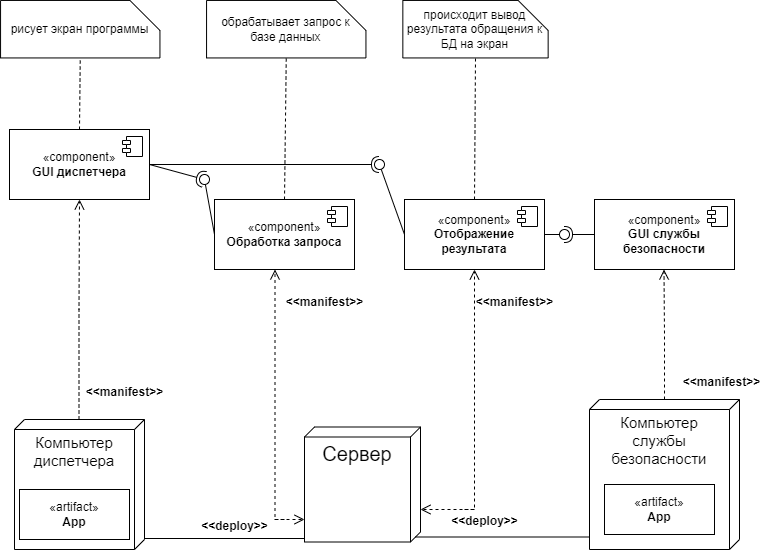

The diagram above was exported from draw.io. Its source (the exported page's mxGraphModel, read from the mxfile embedded in the PNG):
<mxGraphModel dx="1434" dy="783" grid="1" gridSize="10" guides="1" tooltips="1" connect="1" arrows="1" fold="1" page="1" pageScale="1" pageWidth="827" pageHeight="1169" math="0" shadow="0">
  <root>
    <mxCell id="0" />
    <mxCell id="1" parent="0" />
    <mxCell id="sPqmSQa0fwM8QI6sa6zV-2" value="«component»&lt;br&gt;&lt;b&gt;GUI диспетчера&lt;/b&gt;" style="html=1;dropTarget=0;whiteSpace=wrap;" vertex="1" parent="1">
      <mxGeometry x="75" y="220" width="140" height="70" as="geometry" />
    </mxCell>
    <mxCell id="sPqmSQa0fwM8QI6sa6zV-3" value="" style="shape=module;jettyWidth=8;jettyHeight=4;" vertex="1" parent="sPqmSQa0fwM8QI6sa6zV-2">
      <mxGeometry x="1" width="20" height="20" relative="1" as="geometry">
        <mxPoint x="-27" y="7" as="offset" />
      </mxGeometry>
    </mxCell>
    <mxCell id="sPqmSQa0fwM8QI6sa6zV-5" value="Сервер" style="verticalAlign=top;align=center;spacingTop=8;spacingLeft=2;spacingRight=12;shape=cube;size=10;direction=south;fontStyle=0;html=1;whiteSpace=wrap;fontSize=20;" vertex="1" parent="1">
      <mxGeometry x="370" y="517.5" width="116" height="115" as="geometry" />
    </mxCell>
    <mxCell id="sPqmSQa0fwM8QI6sa6zV-6" value="Компьютер диспетчера" style="verticalAlign=top;align=center;spacingTop=8;spacingLeft=2;spacingRight=12;shape=cube;size=10;direction=south;fontStyle=0;html=1;whiteSpace=wrap;fontSize=15;" vertex="1" parent="1">
      <mxGeometry x="80" y="510" width="130" height="130" as="geometry" />
    </mxCell>
    <mxCell id="sPqmSQa0fwM8QI6sa6zV-8" value="«artifact»&lt;br&gt;&lt;b&gt;App&lt;/b&gt;" style="html=1;whiteSpace=wrap;" vertex="1" parent="1">
      <mxGeometry x="85" y="580" width="110" height="50" as="geometry" />
    </mxCell>
    <mxCell id="sPqmSQa0fwM8QI6sa6zV-9" value="«component»&lt;br&gt;&lt;b&gt;Обработка запроса&lt;/b&gt;" style="html=1;dropTarget=0;whiteSpace=wrap;" vertex="1" parent="1">
      <mxGeometry x="280" y="290" width="140" height="70" as="geometry" />
    </mxCell>
    <mxCell id="sPqmSQa0fwM8QI6sa6zV-10" value="" style="shape=module;jettyWidth=8;jettyHeight=4;" vertex="1" parent="sPqmSQa0fwM8QI6sa6zV-9">
      <mxGeometry x="1" width="20" height="20" relative="1" as="geometry">
        <mxPoint x="-27" y="7" as="offset" />
      </mxGeometry>
    </mxCell>
    <mxCell id="sPqmSQa0fwM8QI6sa6zV-11" value="Компьютер службы безопасности" style="verticalAlign=top;align=center;spacingTop=8;spacingLeft=2;spacingRight=12;shape=cube;size=10;direction=south;fontStyle=0;html=1;whiteSpace=wrap;fontSize=15;" vertex="1" parent="1">
      <mxGeometry x="655" y="490" width="150" height="150" as="geometry" />
    </mxCell>
    <mxCell id="sPqmSQa0fwM8QI6sa6zV-12" value="«component»&lt;br&gt;&lt;b&gt;GUI службы безопасности&lt;/b&gt;" style="html=1;dropTarget=0;whiteSpace=wrap;" vertex="1" parent="1">
      <mxGeometry x="660" y="290" width="140" height="70" as="geometry" />
    </mxCell>
    <mxCell id="sPqmSQa0fwM8QI6sa6zV-13" value="" style="shape=module;jettyWidth=8;jettyHeight=4;" vertex="1" parent="sPqmSQa0fwM8QI6sa6zV-12">
      <mxGeometry x="1" width="20" height="20" relative="1" as="geometry">
        <mxPoint x="-27" y="7" as="offset" />
      </mxGeometry>
    </mxCell>
    <mxCell id="sPqmSQa0fwM8QI6sa6zV-15" value="&amp;lt;&amp;lt;manifest&amp;gt;&amp;gt;" style="text;align=center;fontStyle=1;verticalAlign=middle;spacingLeft=3;spacingRight=3;strokeColor=none;rotatable=0;points=[[0,0.5],[1,0.5]];portConstraint=eastwest;html=1;" vertex="1" parent="1">
      <mxGeometry x="150" y="470" width="80" height="26" as="geometry" />
    </mxCell>
    <mxCell id="sPqmSQa0fwM8QI6sa6zV-16" value="&amp;lt;&amp;lt;deploy&amp;gt;&amp;gt;" style="text;align=center;fontStyle=1;verticalAlign=middle;spacingLeft=3;spacingRight=3;strokeColor=none;rotatable=0;points=[[0,0.5],[1,0.5]];portConstraint=eastwest;html=1;" vertex="1" parent="1">
      <mxGeometry x="260" y="604" width="80" height="26" as="geometry" />
    </mxCell>
    <mxCell id="sPqmSQa0fwM8QI6sa6zV-17" value="&amp;lt;&amp;lt;deploy&amp;gt;&amp;gt;" style="text;align=center;fontStyle=1;verticalAlign=middle;spacingLeft=3;spacingRight=3;strokeColor=none;rotatable=0;points=[[0,0.5],[1,0.5]];portConstraint=eastwest;html=1;" vertex="1" parent="1">
      <mxGeometry x="510" y="599" width="80" height="26" as="geometry" />
    </mxCell>
    <mxCell id="sPqmSQa0fwM8QI6sa6zV-18" value="«component»&lt;br&gt;&lt;b&gt;Отображение результата&lt;/b&gt;" style="html=1;dropTarget=0;whiteSpace=wrap;" vertex="1" parent="1">
      <mxGeometry x="470" y="290" width="140" height="70" as="geometry" />
    </mxCell>
    <mxCell id="sPqmSQa0fwM8QI6sa6zV-19" value="" style="shape=module;jettyWidth=8;jettyHeight=4;" vertex="1" parent="sPqmSQa0fwM8QI6sa6zV-18">
      <mxGeometry x="1" width="20" height="20" relative="1" as="geometry">
        <mxPoint x="-27" y="7" as="offset" />
      </mxGeometry>
    </mxCell>
    <mxCell id="sPqmSQa0fwM8QI6sa6zV-20" value="&amp;lt;&amp;lt;manifest&amp;gt;&amp;gt;" style="text;align=center;fontStyle=1;verticalAlign=middle;spacingLeft=3;spacingRight=3;strokeColor=none;rotatable=0;points=[[0,0.5],[1,0.5]];portConstraint=eastwest;html=1;" vertex="1" parent="1">
      <mxGeometry x="350" y="380" width="80" height="26" as="geometry" />
    </mxCell>
    <mxCell id="sPqmSQa0fwM8QI6sa6zV-21" value="&amp;lt;&amp;lt;manifest&amp;gt;&amp;gt;" style="text;align=center;fontStyle=1;verticalAlign=middle;spacingLeft=3;spacingRight=3;strokeColor=none;rotatable=0;points=[[0,0.5],[1,0.5]];portConstraint=eastwest;html=1;" vertex="1" parent="1">
      <mxGeometry x="540" y="380" width="80" height="26" as="geometry" />
    </mxCell>
    <mxCell id="sPqmSQa0fwM8QI6sa6zV-22" value="&amp;lt;&amp;lt;manifest&amp;gt;&amp;gt;" style="text;align=center;fontStyle=1;verticalAlign=middle;spacingLeft=3;spacingRight=3;strokeColor=none;rotatable=0;points=[[0,0.5],[1,0.5]];portConstraint=eastwest;html=1;" vertex="1" parent="1">
      <mxGeometry x="747" y="460" width="80" height="26" as="geometry" />
    </mxCell>
    <mxCell id="sPqmSQa0fwM8QI6sa6zV-25" value="" style="html=1;verticalAlign=bottom;endArrow=open;dashed=1;endSize=8;edgeStyle=elbowEdgeStyle;elbow=vertical;curved=0;rounded=0;entryX=0.5;entryY=1;entryDx=0;entryDy=0;" edge="1" parent="1" target="sPqmSQa0fwM8QI6sa6zV-2">
      <mxGeometry x="-1" y="-50" relative="1" as="geometry">
        <mxPoint x="144.5" y="510" as="sourcePoint" />
        <mxPoint x="144.5" y="380" as="targetPoint" />
        <mxPoint x="40" y="20" as="offset" />
      </mxGeometry>
    </mxCell>
    <mxCell id="sPqmSQa0fwM8QI6sa6zV-26" value="" style="html=1;verticalAlign=bottom;endArrow=open;dashed=1;endSize=8;edgeStyle=elbowEdgeStyle;elbow=vertical;curved=0;rounded=0;" edge="1" parent="1">
      <mxGeometry x="-1" y="-50" relative="1" as="geometry">
        <mxPoint x="340" y="610" as="sourcePoint" />
        <mxPoint x="370" y="610" as="targetPoint" />
        <mxPoint x="40" y="20" as="offset" />
      </mxGeometry>
    </mxCell>
    <mxCell id="sPqmSQa0fwM8QI6sa6zV-27" value="" style="html=1;verticalAlign=bottom;endArrow=open;dashed=1;endSize=8;edgeStyle=elbowEdgeStyle;elbow=vertical;curved=0;rounded=0;entryX=0.5;entryY=1;entryDx=0;entryDy=0;" edge="1" parent="1">
      <mxGeometry x="-1" y="-50" relative="1" as="geometry">
        <mxPoint x="350" y="610" as="sourcePoint" />
        <mxPoint x="340.5" y="360" as="targetPoint" />
        <mxPoint x="40" y="20" as="offset" />
        <Array as="points">
          <mxPoint x="360" y="610" />
        </Array>
      </mxGeometry>
    </mxCell>
    <mxCell id="sPqmSQa0fwM8QI6sa6zV-28" value="" style="html=1;verticalAlign=bottom;endArrow=open;dashed=1;endSize=8;edgeStyle=elbowEdgeStyle;elbow=vertical;curved=0;rounded=0;entryX=0.5;entryY=1;entryDx=0;entryDy=0;" edge="1" parent="1">
      <mxGeometry x="-1" y="-50" relative="1" as="geometry">
        <mxPoint x="530" y="600" as="sourcePoint" />
        <mxPoint x="540" y="360" as="targetPoint" />
        <mxPoint x="40" y="20" as="offset" />
        <Array as="points">
          <mxPoint x="540" y="600" />
          <mxPoint x="520" y="575" />
          <mxPoint x="540.5" y="587" />
        </Array>
      </mxGeometry>
    </mxCell>
    <mxCell id="sPqmSQa0fwM8QI6sa6zV-31" value="" style="html=1;verticalAlign=bottom;endArrow=open;dashed=1;endSize=8;edgeStyle=elbowEdgeStyle;elbow=vertical;curved=0;rounded=0;" edge="1" parent="1">
      <mxGeometry x="-1" y="-50" relative="1" as="geometry">
        <mxPoint x="540" y="600" as="sourcePoint" />
        <mxPoint x="486" y="600" as="targetPoint" />
        <mxPoint x="40" y="20" as="offset" />
      </mxGeometry>
    </mxCell>
    <mxCell id="sPqmSQa0fwM8QI6sa6zV-32" value="«artifact»&lt;br&gt;&lt;b&gt;App&lt;/b&gt;" style="html=1;whiteSpace=wrap;" vertex="1" parent="1">
      <mxGeometry x="670" y="575" width="110" height="50" as="geometry" />
    </mxCell>
    <mxCell id="sPqmSQa0fwM8QI6sa6zV-33" value="" style="html=1;verticalAlign=bottom;endArrow=open;dashed=1;endSize=8;edgeStyle=elbowEdgeStyle;elbow=vertical;curved=0;rounded=0;entryX=0.5;entryY=1;entryDx=0;entryDy=0;" edge="1" parent="1" source="sPqmSQa0fwM8QI6sa6zV-11">
      <mxGeometry x="-1" y="-50" relative="1" as="geometry">
        <mxPoint x="729" y="510" as="sourcePoint" />
        <mxPoint x="729.5" y="360" as="targetPoint" />
        <mxPoint x="40" y="20" as="offset" />
      </mxGeometry>
    </mxCell>
    <mxCell id="sPqmSQa0fwM8QI6sa6zV-34" value="" style="endArrow=none;html=1;edgeStyle=orthogonalEdgeStyle;rounded=0;" edge="1" parent="1">
      <mxGeometry relative="1" as="geometry">
        <mxPoint x="210" y="629" as="sourcePoint" />
        <mxPoint x="370" y="629" as="targetPoint" />
      </mxGeometry>
    </mxCell>
    <mxCell id="sPqmSQa0fwM8QI6sa6zV-37" value="" style="endArrow=none;html=1;edgeStyle=orthogonalEdgeStyle;rounded=0;exitX=0;exitY=0;exitDx=110;exitDy=5;exitPerimeter=0;" edge="1" parent="1" source="sPqmSQa0fwM8QI6sa6zV-5">
      <mxGeometry relative="1" as="geometry">
        <mxPoint x="495" y="625" as="sourcePoint" />
        <mxPoint x="655" y="625" as="targetPoint" />
        <Array as="points">
          <mxPoint x="655" y="628" />
        </Array>
      </mxGeometry>
    </mxCell>
    <mxCell id="sPqmSQa0fwM8QI6sa6zV-41" value="" style="rounded=0;orthogonalLoop=1;jettySize=auto;html=1;endArrow=none;endFill=0;sketch=0;sourcePerimeterSpacing=0;targetPerimeterSpacing=0;exitX=0;exitY=0.5;exitDx=0;exitDy=0;" edge="1" target="sPqmSQa0fwM8QI6sa6zV-43" parent="1" source="sPqmSQa0fwM8QI6sa6zV-9">
      <mxGeometry relative="1" as="geometry">
        <mxPoint x="394" y="195" as="sourcePoint" />
      </mxGeometry>
    </mxCell>
    <mxCell id="sPqmSQa0fwM8QI6sa6zV-42" value="" style="rounded=0;orthogonalLoop=1;jettySize=auto;html=1;endArrow=halfCircle;endFill=0;endSize=6;strokeWidth=1;sketch=0;exitX=1;exitY=0.5;exitDx=0;exitDy=0;" edge="1" parent="1" source="sPqmSQa0fwM8QI6sa6zV-2">
      <mxGeometry relative="1" as="geometry">
        <mxPoint x="434" y="195" as="sourcePoint" />
        <mxPoint x="270" y="270" as="targetPoint" />
      </mxGeometry>
    </mxCell>
    <mxCell id="sPqmSQa0fwM8QI6sa6zV-43" value="" style="ellipse;whiteSpace=wrap;html=1;align=center;aspect=fixed;resizable=0;points=[];outlineConnect=0;sketch=0;" vertex="1" parent="1">
      <mxGeometry x="265" y="265" width="10" height="10" as="geometry" />
    </mxCell>
    <mxCell id="sPqmSQa0fwM8QI6sa6zV-45" value="" style="rounded=0;orthogonalLoop=1;jettySize=auto;html=1;endArrow=halfCircle;endFill=0;entryX=0.5;entryY=0.5;endSize=6;strokeWidth=1;sketch=0;exitX=1;exitY=0.5;exitDx=0;exitDy=0;" edge="1" target="sPqmSQa0fwM8QI6sa6zV-46" parent="1" source="sPqmSQa0fwM8QI6sa6zV-2">
      <mxGeometry relative="1" as="geometry">
        <mxPoint x="470" y="255" as="sourcePoint" />
      </mxGeometry>
    </mxCell>
    <mxCell id="sPqmSQa0fwM8QI6sa6zV-47" value="" style="rounded=0;orthogonalLoop=1;jettySize=auto;html=1;endArrow=none;endFill=0;sketch=0;sourcePerimeterSpacing=0;targetPerimeterSpacing=0;exitX=0;exitY=0.5;exitDx=0;exitDy=0;" edge="1" parent="1" source="sPqmSQa0fwM8QI6sa6zV-18" target="sPqmSQa0fwM8QI6sa6zV-46">
      <mxGeometry relative="1" as="geometry">
        <mxPoint x="470" y="325" as="sourcePoint" />
        <mxPoint x="450" y="250" as="targetPoint" />
      </mxGeometry>
    </mxCell>
    <mxCell id="sPqmSQa0fwM8QI6sa6zV-46" value="" style="ellipse;whiteSpace=wrap;html=1;align=center;aspect=fixed;resizable=0;points=[];outlineConnect=0;sketch=0;" vertex="1" parent="1">
      <mxGeometry x="440" y="250" width="10" height="10" as="geometry" />
    </mxCell>
    <mxCell id="sPqmSQa0fwM8QI6sa6zV-51" value="" style="rounded=0;orthogonalLoop=1;jettySize=auto;html=1;endArrow=none;endFill=0;sketch=0;sourcePerimeterSpacing=0;targetPerimeterSpacing=0;" edge="1" target="sPqmSQa0fwM8QI6sa6zV-53" parent="1">
      <mxGeometry relative="1" as="geometry">
        <mxPoint x="610" y="325" as="sourcePoint" />
      </mxGeometry>
    </mxCell>
    <mxCell id="sPqmSQa0fwM8QI6sa6zV-52" value="" style="rounded=0;orthogonalLoop=1;jettySize=auto;html=1;endArrow=halfCircle;endFill=0;entryX=0.5;entryY=0.5;endSize=6;strokeWidth=1;sketch=0;exitX=0;exitY=0.5;exitDx=0;exitDy=0;" edge="1" target="sPqmSQa0fwM8QI6sa6zV-53" parent="1" source="sPqmSQa0fwM8QI6sa6zV-12">
      <mxGeometry relative="1" as="geometry">
        <mxPoint x="650" y="325" as="sourcePoint" />
      </mxGeometry>
    </mxCell>
    <mxCell id="sPqmSQa0fwM8QI6sa6zV-53" value="" style="ellipse;whiteSpace=wrap;html=1;align=center;aspect=fixed;resizable=0;points=[];outlineConnect=0;sketch=0;" vertex="1" parent="1">
      <mxGeometry x="625" y="320" width="10" height="10" as="geometry" />
    </mxCell>
    <mxCell id="sPqmSQa0fwM8QI6sa6zV-54" value="рисует экран программы" style="shape=card;whiteSpace=wrap;html=1;rotation=90;horizontal=0;" vertex="1" parent="1">
      <mxGeometry x="117" y="40" width="57.5" height="159.38" as="geometry" />
    </mxCell>
    <mxCell id="sPqmSQa0fwM8QI6sa6zV-55" value="обрабатывает запрос к базе данных" style="shape=card;whiteSpace=wrap;html=1;rotation=90;horizontal=0;" vertex="1" parent="1">
      <mxGeometry x="323" y="40" width="57.5" height="159.38" as="geometry" />
    </mxCell>
    <mxCell id="sPqmSQa0fwM8QI6sa6zV-56" value="происходит вывод результата обращения к БД на экран" style="shape=card;whiteSpace=wrap;html=1;rotation=90;horizontal=0;" vertex="1" parent="1">
      <mxGeometry x="512.25" y="47.040000000000006" width="57.5" height="145.31" as="geometry" />
    </mxCell>
    <mxCell id="sPqmSQa0fwM8QI6sa6zV-57" value="" style="endArrow=none;dashed=1;html=1;rounded=0;entryX=1;entryY=0.5;entryDx=0;entryDy=0;entryPerimeter=0;exitX=0.5;exitY=0;exitDx=0;exitDy=0;" edge="1" parent="1" source="sPqmSQa0fwM8QI6sa6zV-2" target="sPqmSQa0fwM8QI6sa6zV-54">
      <mxGeometry width="50" height="50" relative="1" as="geometry">
        <mxPoint x="40" y="230" as="sourcePoint" />
        <mxPoint x="90" y="180" as="targetPoint" />
      </mxGeometry>
    </mxCell>
    <mxCell id="sPqmSQa0fwM8QI6sa6zV-58" value="" style="endArrow=none;dashed=1;html=1;rounded=0;entryX=1;entryY=0.5;entryDx=0;entryDy=0;entryPerimeter=0;exitX=0.5;exitY=0;exitDx=0;exitDy=0;" edge="1" parent="1" source="sPqmSQa0fwM8QI6sa6zV-9" target="sPqmSQa0fwM8QI6sa6zV-55">
      <mxGeometry width="50" height="50" relative="1" as="geometry">
        <mxPoint x="155" y="230" as="sourcePoint" />
        <mxPoint x="169" y="158" as="targetPoint" />
      </mxGeometry>
    </mxCell>
    <mxCell id="sPqmSQa0fwM8QI6sa6zV-59" value="" style="endArrow=none;dashed=1;html=1;rounded=0;entryX=1;entryY=0.5;entryDx=0;entryDy=0;entryPerimeter=0;exitX=0.5;exitY=0;exitDx=0;exitDy=0;" edge="1" parent="1" source="sPqmSQa0fwM8QI6sa6zV-18" target="sPqmSQa0fwM8QI6sa6zV-56">
      <mxGeometry width="50" height="50" relative="1" as="geometry">
        <mxPoint x="360" y="300" as="sourcePoint" />
        <mxPoint x="379" y="158" as="targetPoint" />
      </mxGeometry>
    </mxCell>
  </root>
</mxGraphModel>